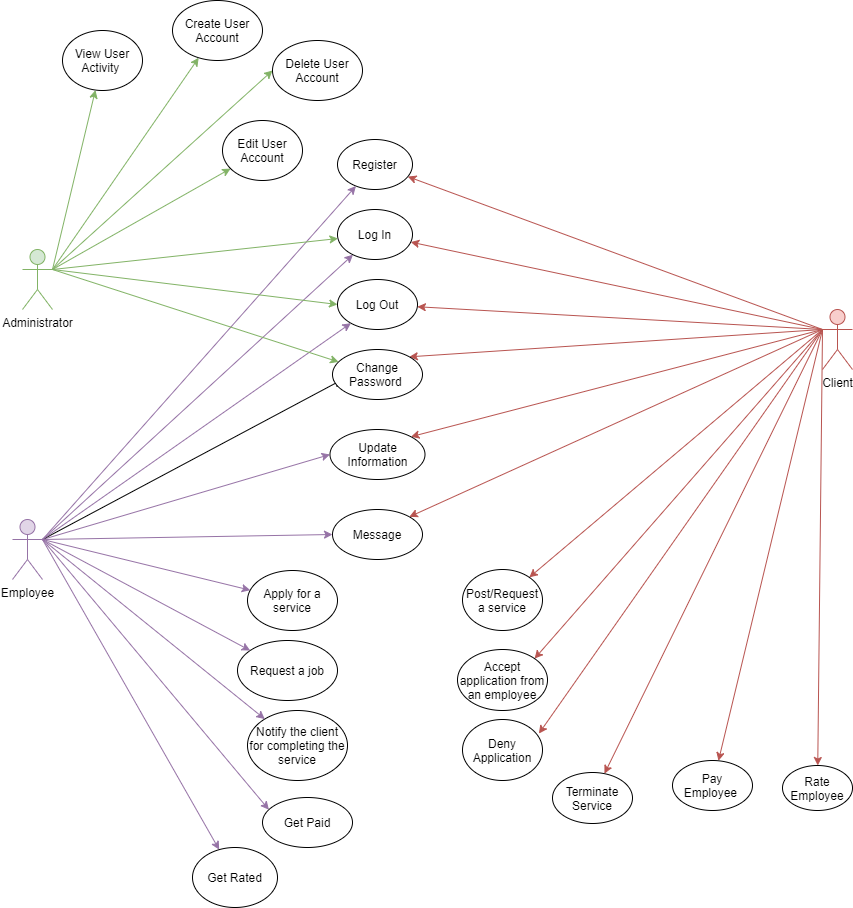

The diagram above was exported from draw.io. Its source (the exported page's mxGraphModel, read from the mxfile embedded in the PNG):
<mxGraphModel dx="1038" dy="579" grid="1" gridSize="10" guides="1" tooltips="1" connect="1" arrows="1" fold="1" page="1" pageScale="1" pageWidth="1169" pageHeight="1654" math="0" shadow="0">
  <root>
    <mxCell id="0" />
    <mxCell id="1" parent="0" />
    <mxCell id="pTR_J3ssW53nGYkAS5Vs-16" style="edgeStyle=none;rounded=0;orthogonalLoop=1;jettySize=auto;html=1;exitX=0;exitY=0.3333333333333333;exitDx=0;exitDy=0;exitPerimeter=0;fillColor=#f8cecc;strokeColor=#b85450;" edge="1" parent="1" source="pTR_J3ssW53nGYkAS5Vs-1" target="pTR_J3ssW53nGYkAS5Vs-4">
      <mxGeometry relative="1" as="geometry" />
    </mxCell>
    <mxCell id="pTR_J3ssW53nGYkAS5Vs-17" style="edgeStyle=none;rounded=0;orthogonalLoop=1;jettySize=auto;html=1;exitX=0;exitY=0.3333333333333333;exitDx=0;exitDy=0;exitPerimeter=0;fillColor=#f8cecc;strokeColor=#b85450;" edge="1" parent="1" source="pTR_J3ssW53nGYkAS5Vs-1" target="pTR_J3ssW53nGYkAS5Vs-5">
      <mxGeometry relative="1" as="geometry" />
    </mxCell>
    <mxCell id="pTR_J3ssW53nGYkAS5Vs-18" style="edgeStyle=none;rounded=0;orthogonalLoop=1;jettySize=auto;html=1;exitX=0;exitY=0.3333333333333333;exitDx=0;exitDy=0;exitPerimeter=0;fillColor=#f8cecc;strokeColor=#b85450;" edge="1" parent="1" source="pTR_J3ssW53nGYkAS5Vs-1" target="pTR_J3ssW53nGYkAS5Vs-6">
      <mxGeometry relative="1" as="geometry" />
    </mxCell>
    <mxCell id="pTR_J3ssW53nGYkAS5Vs-19" style="edgeStyle=none;rounded=0;orthogonalLoop=1;jettySize=auto;html=1;exitX=0;exitY=0.3333333333333333;exitDx=0;exitDy=0;exitPerimeter=0;entryX=1;entryY=0;entryDx=0;entryDy=0;fillColor=#f8cecc;strokeColor=#b85450;" edge="1" parent="1" source="pTR_J3ssW53nGYkAS5Vs-1" target="pTR_J3ssW53nGYkAS5Vs-7">
      <mxGeometry relative="1" as="geometry" />
    </mxCell>
    <mxCell id="pTR_J3ssW53nGYkAS5Vs-20" style="edgeStyle=none;rounded=0;orthogonalLoop=1;jettySize=auto;html=1;exitX=0;exitY=0.3333333333333333;exitDx=0;exitDy=0;exitPerimeter=0;entryX=1;entryY=0;entryDx=0;entryDy=0;fillColor=#f8cecc;strokeColor=#b85450;" edge="1" parent="1" source="pTR_J3ssW53nGYkAS5Vs-1" target="pTR_J3ssW53nGYkAS5Vs-9">
      <mxGeometry relative="1" as="geometry" />
    </mxCell>
    <mxCell id="pTR_J3ssW53nGYkAS5Vs-21" style="edgeStyle=none;rounded=0;orthogonalLoop=1;jettySize=auto;html=1;exitX=0;exitY=0.3333333333333333;exitDx=0;exitDy=0;exitPerimeter=0;entryX=1;entryY=0;entryDx=0;entryDy=0;fillColor=#f8cecc;strokeColor=#b85450;" edge="1" parent="1" source="pTR_J3ssW53nGYkAS5Vs-1" target="pTR_J3ssW53nGYkAS5Vs-8">
      <mxGeometry relative="1" as="geometry" />
    </mxCell>
    <mxCell id="pTR_J3ssW53nGYkAS5Vs-55" style="edgeStyle=none;rounded=0;orthogonalLoop=1;jettySize=auto;html=1;exitX=0;exitY=0.3333333333333333;exitDx=0;exitDy=0;exitPerimeter=0;entryX=1;entryY=0;entryDx=0;entryDy=0;fillColor=#f8cecc;strokeColor=#b85450;" edge="1" parent="1" source="pTR_J3ssW53nGYkAS5Vs-1" target="pTR_J3ssW53nGYkAS5Vs-50">
      <mxGeometry relative="1" as="geometry" />
    </mxCell>
    <mxCell id="pTR_J3ssW53nGYkAS5Vs-56" style="edgeStyle=none;rounded=0;orthogonalLoop=1;jettySize=auto;html=1;exitX=0;exitY=0.3333333333333333;exitDx=0;exitDy=0;exitPerimeter=0;fillColor=#f8cecc;strokeColor=#b85450;" edge="1" parent="1" source="pTR_J3ssW53nGYkAS5Vs-1" target="pTR_J3ssW53nGYkAS5Vs-49">
      <mxGeometry relative="1" as="geometry" />
    </mxCell>
    <mxCell id="pTR_J3ssW53nGYkAS5Vs-57" style="edgeStyle=none;rounded=0;orthogonalLoop=1;jettySize=auto;html=1;exitX=0;exitY=0.3333333333333333;exitDx=0;exitDy=0;exitPerimeter=0;entryX=0.955;entryY=0.231;entryDx=0;entryDy=0;entryPerimeter=0;fillColor=#f8cecc;strokeColor=#b85450;" edge="1" parent="1" source="pTR_J3ssW53nGYkAS5Vs-1" target="pTR_J3ssW53nGYkAS5Vs-51">
      <mxGeometry relative="1" as="geometry" />
    </mxCell>
    <mxCell id="pTR_J3ssW53nGYkAS5Vs-58" style="edgeStyle=none;rounded=0;orthogonalLoop=1;jettySize=auto;html=1;exitX=0;exitY=0.3333333333333333;exitDx=0;exitDy=0;exitPerimeter=0;fillColor=#f8cecc;strokeColor=#b85450;" edge="1" parent="1" source="pTR_J3ssW53nGYkAS5Vs-1" target="pTR_J3ssW53nGYkAS5Vs-52">
      <mxGeometry relative="1" as="geometry" />
    </mxCell>
    <mxCell id="pTR_J3ssW53nGYkAS5Vs-59" style="edgeStyle=none;rounded=0;orthogonalLoop=1;jettySize=auto;html=1;exitX=0;exitY=0.3333333333333333;exitDx=0;exitDy=0;exitPerimeter=0;fillColor=#f8cecc;strokeColor=#b85450;" edge="1" parent="1" source="pTR_J3ssW53nGYkAS5Vs-1" target="pTR_J3ssW53nGYkAS5Vs-47">
      <mxGeometry relative="1" as="geometry" />
    </mxCell>
    <mxCell id="pTR_J3ssW53nGYkAS5Vs-60" style="edgeStyle=none;rounded=0;orthogonalLoop=1;jettySize=auto;html=1;exitX=0;exitY=0.3333333333333333;exitDx=0;exitDy=0;exitPerimeter=0;fillColor=#f8cecc;strokeColor=#b85450;" edge="1" parent="1" source="pTR_J3ssW53nGYkAS5Vs-1" target="pTR_J3ssW53nGYkAS5Vs-48">
      <mxGeometry relative="1" as="geometry" />
    </mxCell>
    <mxCell id="pTR_J3ssW53nGYkAS5Vs-1" value="Client" style="shape=umlActor;verticalLabelPosition=bottom;verticalAlign=top;html=1;outlineConnect=0;fillColor=#f8cecc;strokeColor=#b85450;" vertex="1" parent="1">
      <mxGeometry x="1010" y="339" width="30" height="60" as="geometry" />
    </mxCell>
    <mxCell id="pTR_J3ssW53nGYkAS5Vs-23" style="edgeStyle=none;rounded=0;orthogonalLoop=1;jettySize=auto;html=1;exitX=1;exitY=0.3333333333333333;exitDx=0;exitDy=0;exitPerimeter=0;entryX=0;entryY=0.5;entryDx=0;entryDy=0;fillColor=#e1d5e7;strokeColor=#9673a6;" edge="1" parent="1" source="pTR_J3ssW53nGYkAS5Vs-2" target="pTR_J3ssW53nGYkAS5Vs-8">
      <mxGeometry relative="1" as="geometry" />
    </mxCell>
    <mxCell id="pTR_J3ssW53nGYkAS5Vs-24" style="edgeStyle=none;rounded=0;orthogonalLoop=1;jettySize=auto;html=1;exitX=1;exitY=0.3333333333333333;exitDx=0;exitDy=0;exitPerimeter=0;entryX=0;entryY=0.5;entryDx=0;entryDy=0;fillColor=#e1d5e7;strokeColor=#9673a6;" edge="1" parent="1" source="pTR_J3ssW53nGYkAS5Vs-2" target="pTR_J3ssW53nGYkAS5Vs-9">
      <mxGeometry relative="1" as="geometry" />
    </mxCell>
    <mxCell id="pTR_J3ssW53nGYkAS5Vs-25" style="edgeStyle=none;rounded=0;orthogonalLoop=1;jettySize=auto;html=1;exitX=1;exitY=0.3333333333333333;exitDx=0;exitDy=0;exitPerimeter=0;entryX=0.111;entryY=0.6;entryDx=0;entryDy=0;entryPerimeter=0;" edge="1" parent="1" source="pTR_J3ssW53nGYkAS5Vs-2" target="pTR_J3ssW53nGYkAS5Vs-7">
      <mxGeometry relative="1" as="geometry" />
    </mxCell>
    <mxCell id="pTR_J3ssW53nGYkAS5Vs-26" style="edgeStyle=none;rounded=0;orthogonalLoop=1;jettySize=auto;html=1;exitX=1;exitY=0.3333333333333333;exitDx=0;exitDy=0;exitPerimeter=0;fillColor=#e1d5e7;strokeColor=#9673a6;" edge="1" parent="1" source="pTR_J3ssW53nGYkAS5Vs-2" target="pTR_J3ssW53nGYkAS5Vs-6">
      <mxGeometry relative="1" as="geometry" />
    </mxCell>
    <mxCell id="pTR_J3ssW53nGYkAS5Vs-27" style="edgeStyle=none;rounded=0;orthogonalLoop=1;jettySize=auto;html=1;exitX=1;exitY=0.3333333333333333;exitDx=0;exitDy=0;exitPerimeter=0;fillColor=#e1d5e7;strokeColor=#9673a6;" edge="1" parent="1" source="pTR_J3ssW53nGYkAS5Vs-2" target="pTR_J3ssW53nGYkAS5Vs-5">
      <mxGeometry relative="1" as="geometry" />
    </mxCell>
    <mxCell id="pTR_J3ssW53nGYkAS5Vs-28" style="edgeStyle=none;rounded=0;orthogonalLoop=1;jettySize=auto;html=1;exitX=1;exitY=0.3333333333333333;exitDx=0;exitDy=0;exitPerimeter=0;fillColor=#e1d5e7;strokeColor=#9673a6;" edge="1" parent="1" source="pTR_J3ssW53nGYkAS5Vs-2" target="pTR_J3ssW53nGYkAS5Vs-4">
      <mxGeometry relative="1" as="geometry" />
    </mxCell>
    <mxCell id="pTR_J3ssW53nGYkAS5Vs-42" style="edgeStyle=none;rounded=0;orthogonalLoop=1;jettySize=auto;html=1;exitX=1;exitY=0.3333333333333333;exitDx=0;exitDy=0;exitPerimeter=0;fillColor=#e1d5e7;strokeColor=#9673a6;" edge="1" parent="1" source="pTR_J3ssW53nGYkAS5Vs-2" target="pTR_J3ssW53nGYkAS5Vs-37">
      <mxGeometry relative="1" as="geometry" />
    </mxCell>
    <mxCell id="pTR_J3ssW53nGYkAS5Vs-43" style="edgeStyle=none;rounded=0;orthogonalLoop=1;jettySize=auto;html=1;exitX=1;exitY=0.3333333333333333;exitDx=0;exitDy=0;exitPerimeter=0;fillColor=#e1d5e7;strokeColor=#9673a6;" edge="1" parent="1" source="pTR_J3ssW53nGYkAS5Vs-2" target="pTR_J3ssW53nGYkAS5Vs-38">
      <mxGeometry relative="1" as="geometry" />
    </mxCell>
    <mxCell id="pTR_J3ssW53nGYkAS5Vs-44" style="edgeStyle=none;rounded=0;orthogonalLoop=1;jettySize=auto;html=1;exitX=1;exitY=0.3333333333333333;exitDx=0;exitDy=0;exitPerimeter=0;fillColor=#e1d5e7;strokeColor=#9673a6;" edge="1" parent="1" source="pTR_J3ssW53nGYkAS5Vs-2" target="pTR_J3ssW53nGYkAS5Vs-39">
      <mxGeometry relative="1" as="geometry" />
    </mxCell>
    <mxCell id="pTR_J3ssW53nGYkAS5Vs-45" style="edgeStyle=none;rounded=0;orthogonalLoop=1;jettySize=auto;html=1;exitX=1;exitY=0.3333333333333333;exitDx=0;exitDy=0;exitPerimeter=0;entryX=0.071;entryY=0.244;entryDx=0;entryDy=0;entryPerimeter=0;fillColor=#e1d5e7;strokeColor=#9673a6;" edge="1" parent="1" source="pTR_J3ssW53nGYkAS5Vs-2" target="pTR_J3ssW53nGYkAS5Vs-40">
      <mxGeometry relative="1" as="geometry" />
    </mxCell>
    <mxCell id="pTR_J3ssW53nGYkAS5Vs-46" style="edgeStyle=none;rounded=0;orthogonalLoop=1;jettySize=auto;html=1;exitX=1;exitY=0.3333333333333333;exitDx=0;exitDy=0;exitPerimeter=0;fillColor=#e1d5e7;strokeColor=#9673a6;" edge="1" parent="1" source="pTR_J3ssW53nGYkAS5Vs-2" target="pTR_J3ssW53nGYkAS5Vs-41">
      <mxGeometry relative="1" as="geometry" />
    </mxCell>
    <mxCell id="pTR_J3ssW53nGYkAS5Vs-2" value="Employee" style="shape=umlActor;verticalLabelPosition=bottom;verticalAlign=top;html=1;outlineConnect=0;fillColor=#e1d5e7;strokeColor=#9673a6;" vertex="1" parent="1">
      <mxGeometry x="200" y="549" width="30" height="60" as="geometry" />
    </mxCell>
    <mxCell id="pTR_J3ssW53nGYkAS5Vs-11" style="rounded=0;orthogonalLoop=1;jettySize=auto;html=1;exitX=1;exitY=0.3333333333333333;exitDx=0;exitDy=0;exitPerimeter=0;fillColor=#d5e8d4;strokeColor=#82b366;" edge="1" parent="1" source="pTR_J3ssW53nGYkAS5Vs-3" target="pTR_J3ssW53nGYkAS5Vs-5">
      <mxGeometry relative="1" as="geometry" />
    </mxCell>
    <mxCell id="pTR_J3ssW53nGYkAS5Vs-12" style="edgeStyle=none;rounded=0;orthogonalLoop=1;jettySize=auto;html=1;exitX=1;exitY=0.3333333333333333;exitDx=0;exitDy=0;exitPerimeter=0;entryX=0;entryY=0.5;entryDx=0;entryDy=0;fillColor=#d5e8d4;strokeColor=#82b366;" edge="1" parent="1" source="pTR_J3ssW53nGYkAS5Vs-3" target="pTR_J3ssW53nGYkAS5Vs-6">
      <mxGeometry relative="1" as="geometry" />
    </mxCell>
    <mxCell id="pTR_J3ssW53nGYkAS5Vs-15" style="edgeStyle=none;rounded=0;orthogonalLoop=1;jettySize=auto;html=1;exitX=1;exitY=0.3333333333333333;exitDx=0;exitDy=0;exitPerimeter=0;fillColor=#d5e8d4;strokeColor=#82b366;" edge="1" parent="1" source="pTR_J3ssW53nGYkAS5Vs-3" target="pTR_J3ssW53nGYkAS5Vs-7">
      <mxGeometry relative="1" as="geometry" />
    </mxCell>
    <mxCell id="pTR_J3ssW53nGYkAS5Vs-32" style="edgeStyle=none;rounded=0;orthogonalLoop=1;jettySize=auto;html=1;exitX=1;exitY=0.3333333333333333;exitDx=0;exitDy=0;exitPerimeter=0;fillColor=#d5e8d4;strokeColor=#82b366;" edge="1" parent="1" source="pTR_J3ssW53nGYkAS5Vs-3" target="pTR_J3ssW53nGYkAS5Vs-29">
      <mxGeometry relative="1" as="geometry" />
    </mxCell>
    <mxCell id="pTR_J3ssW53nGYkAS5Vs-33" style="edgeStyle=none;rounded=0;orthogonalLoop=1;jettySize=auto;html=1;exitX=1;exitY=0.3333333333333333;exitDx=0;exitDy=0;exitPerimeter=0;entryX=0;entryY=0.5;entryDx=0;entryDy=0;fillColor=#d5e8d4;strokeColor=#82b366;" edge="1" parent="1" source="pTR_J3ssW53nGYkAS5Vs-3" target="pTR_J3ssW53nGYkAS5Vs-30">
      <mxGeometry relative="1" as="geometry" />
    </mxCell>
    <mxCell id="pTR_J3ssW53nGYkAS5Vs-34" style="edgeStyle=none;rounded=0;orthogonalLoop=1;jettySize=auto;html=1;exitX=1;exitY=0.3333333333333333;exitDx=0;exitDy=0;exitPerimeter=0;fillColor=#d5e8d4;strokeColor=#82b366;" edge="1" parent="1" source="pTR_J3ssW53nGYkAS5Vs-3" target="pTR_J3ssW53nGYkAS5Vs-31">
      <mxGeometry relative="1" as="geometry" />
    </mxCell>
    <mxCell id="pTR_J3ssW53nGYkAS5Vs-36" style="edgeStyle=none;rounded=0;orthogonalLoop=1;jettySize=auto;html=1;exitX=1;exitY=0.3333333333333333;exitDx=0;exitDy=0;exitPerimeter=0;fillColor=#d5e8d4;strokeColor=#82b366;" edge="1" parent="1" source="pTR_J3ssW53nGYkAS5Vs-3" target="pTR_J3ssW53nGYkAS5Vs-35">
      <mxGeometry relative="1" as="geometry" />
    </mxCell>
    <mxCell id="pTR_J3ssW53nGYkAS5Vs-3" value="Administrator" style="shape=umlActor;verticalLabelPosition=bottom;verticalAlign=top;html=1;outlineConnect=0;fillColor=#d5e8d4;strokeColor=#82b366;" vertex="1" parent="1">
      <mxGeometry x="210" y="279" width="30" height="60" as="geometry" />
    </mxCell>
    <mxCell id="pTR_J3ssW53nGYkAS5Vs-4" value="Register" style="ellipse;whiteSpace=wrap;html=1;" vertex="1" parent="1">
      <mxGeometry x="525" y="169" width="75" height="50" as="geometry" />
    </mxCell>
    <mxCell id="pTR_J3ssW53nGYkAS5Vs-5" value="Log In" style="ellipse;whiteSpace=wrap;html=1;" vertex="1" parent="1">
      <mxGeometry x="525" y="239" width="75" height="50" as="geometry" />
    </mxCell>
    <mxCell id="pTR_J3ssW53nGYkAS5Vs-6" value="Log Out" style="ellipse;whiteSpace=wrap;html=1;" vertex="1" parent="1">
      <mxGeometry x="525" y="309" width="80" height="50" as="geometry" />
    </mxCell>
    <mxCell id="pTR_J3ssW53nGYkAS5Vs-7" value="Change Password&amp;nbsp;" style="ellipse;whiteSpace=wrap;html=1;" vertex="1" parent="1">
      <mxGeometry x="520" y="379" width="90" height="50" as="geometry" />
    </mxCell>
    <mxCell id="pTR_J3ssW53nGYkAS5Vs-8" value="Message" style="ellipse;whiteSpace=wrap;html=1;" vertex="1" parent="1">
      <mxGeometry x="520" y="539" width="90" height="50" as="geometry" />
    </mxCell>
    <mxCell id="pTR_J3ssW53nGYkAS5Vs-9" value="Update Information" style="ellipse;whiteSpace=wrap;html=1;" vertex="1" parent="1">
      <mxGeometry x="517.5" y="459" width="95" height="50" as="geometry" />
    </mxCell>
    <mxCell id="pTR_J3ssW53nGYkAS5Vs-29" value="Create User Account" style="ellipse;whiteSpace=wrap;html=1;" vertex="1" parent="1">
      <mxGeometry x="360" y="30" width="90" height="60" as="geometry" />
    </mxCell>
    <mxCell id="pTR_J3ssW53nGYkAS5Vs-30" value="Delete User Account" style="ellipse;whiteSpace=wrap;html=1;" vertex="1" parent="1">
      <mxGeometry x="460" y="70" width="90" height="60" as="geometry" />
    </mxCell>
    <mxCell id="pTR_J3ssW53nGYkAS5Vs-31" value="Edit User Account" style="ellipse;whiteSpace=wrap;html=1;" vertex="1" parent="1">
      <mxGeometry x="410" y="150" width="80" height="60" as="geometry" />
    </mxCell>
    <mxCell id="pTR_J3ssW53nGYkAS5Vs-35" value="View User Activity&amp;nbsp;" style="ellipse;whiteSpace=wrap;html=1;" vertex="1" parent="1">
      <mxGeometry x="250" y="60" width="80" height="60" as="geometry" />
    </mxCell>
    <mxCell id="pTR_J3ssW53nGYkAS5Vs-37" value="Apply for a service" style="ellipse;whiteSpace=wrap;html=1;" vertex="1" parent="1">
      <mxGeometry x="435" y="600" width="90" height="60" as="geometry" />
    </mxCell>
    <mxCell id="pTR_J3ssW53nGYkAS5Vs-38" value="Request a job" style="ellipse;whiteSpace=wrap;html=1;" vertex="1" parent="1">
      <mxGeometry x="425" y="670" width="100" height="60" as="geometry" />
    </mxCell>
    <mxCell id="pTR_J3ssW53nGYkAS5Vs-39" value="Notify the client for completing the service" style="ellipse;whiteSpace=wrap;html=1;" vertex="1" parent="1">
      <mxGeometry x="435" y="740" width="100" height="70" as="geometry" />
    </mxCell>
    <mxCell id="pTR_J3ssW53nGYkAS5Vs-40" value="Get Paid" style="ellipse;whiteSpace=wrap;html=1;" vertex="1" parent="1">
      <mxGeometry x="450" y="827" width="90" height="50" as="geometry" />
    </mxCell>
    <mxCell id="pTR_J3ssW53nGYkAS5Vs-41" value="Get Rated" style="ellipse;whiteSpace=wrap;html=1;" vertex="1" parent="1">
      <mxGeometry x="380" y="877" width="85" height="60" as="geometry" />
    </mxCell>
    <mxCell id="pTR_J3ssW53nGYkAS5Vs-47" value="Pay Employee&amp;nbsp;" style="ellipse;whiteSpace=wrap;html=1;" vertex="1" parent="1">
      <mxGeometry x="860" y="790" width="80" height="50" as="geometry" />
    </mxCell>
    <mxCell id="pTR_J3ssW53nGYkAS5Vs-48" value="Rate Employee" style="ellipse;whiteSpace=wrap;html=1;" vertex="1" parent="1">
      <mxGeometry x="970" y="795" width="70" height="45" as="geometry" />
    </mxCell>
    <mxCell id="pTR_J3ssW53nGYkAS5Vs-49" value="Post/Request a service" style="ellipse;whiteSpace=wrap;html=1;" vertex="1" parent="1">
      <mxGeometry x="650" y="599" width="80" height="61" as="geometry" />
    </mxCell>
    <mxCell id="pTR_J3ssW53nGYkAS5Vs-50" value="Accept application from an employee" style="ellipse;whiteSpace=wrap;html=1;" vertex="1" parent="1">
      <mxGeometry x="645" y="679" width="90" height="61" as="geometry" />
    </mxCell>
    <mxCell id="pTR_J3ssW53nGYkAS5Vs-51" value="Deny Application" style="ellipse;whiteSpace=wrap;html=1;" vertex="1" parent="1">
      <mxGeometry x="650" y="749" width="80" height="61" as="geometry" />
    </mxCell>
    <mxCell id="pTR_J3ssW53nGYkAS5Vs-52" value="Terminate Service" style="ellipse;whiteSpace=wrap;html=1;" vertex="1" parent="1">
      <mxGeometry x="740" y="802" width="80" height="51" as="geometry" />
    </mxCell>
  </root>
</mxGraphModel>